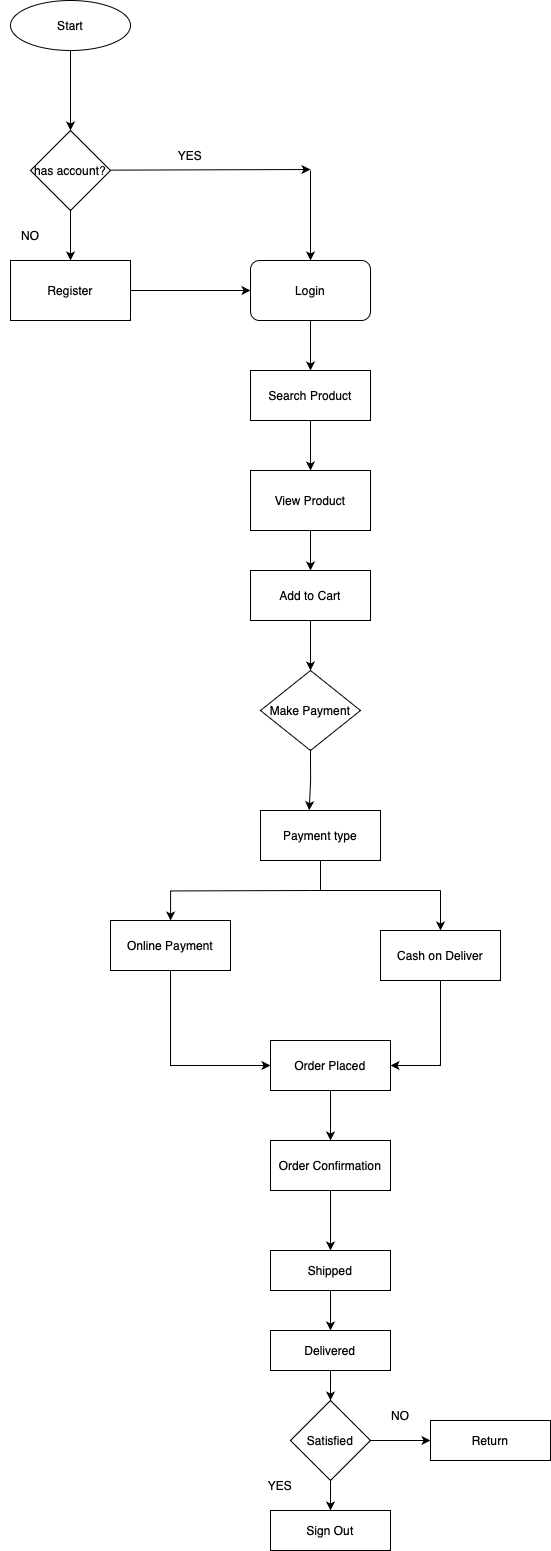

The diagram above was exported from draw.io. Its source (the exported page's mxGraphModel, read from the mxfile embedded in the PNG):
<mxGraphModel dx="1209" dy="2313" grid="1" gridSize="10" guides="1" tooltips="1" connect="1" arrows="1" fold="1" page="1" pageScale="1" pageWidth="827" pageHeight="1169" math="0" shadow="0">
  <root>
    <mxCell id="WIyWlLk6GJQsqaUBKTNV-0" />
    <mxCell id="WIyWlLk6GJQsqaUBKTNV-1" parent="WIyWlLk6GJQsqaUBKTNV-0" />
    <mxCell id="noTaM3cqvNIprsGwsndy-0" value="Start" style="ellipse;whiteSpace=wrap;html=1;" vertex="1" parent="WIyWlLk6GJQsqaUBKTNV-1">
      <mxGeometry x="140" y="-590" width="120" height="50" as="geometry" />
    </mxCell>
    <mxCell id="noTaM3cqvNIprsGwsndy-4" value="has account?" style="rhombus;whiteSpace=wrap;html=1;" vertex="1" parent="WIyWlLk6GJQsqaUBKTNV-1">
      <mxGeometry x="160" y="-460" width="80" height="80" as="geometry" />
    </mxCell>
    <mxCell id="noTaM3cqvNIprsGwsndy-5" value="Login" style="rounded=1;whiteSpace=wrap;html=1;" vertex="1" parent="WIyWlLk6GJQsqaUBKTNV-1">
      <mxGeometry x="380" y="-330" width="120" height="60" as="geometry" />
    </mxCell>
    <mxCell id="noTaM3cqvNIprsGwsndy-6" value="Search Product" style="rounded=0;whiteSpace=wrap;html=1;" vertex="1" parent="WIyWlLk6GJQsqaUBKTNV-1">
      <mxGeometry x="380" y="-220" width="120" height="50" as="geometry" />
    </mxCell>
    <mxCell id="noTaM3cqvNIprsGwsndy-60" style="edgeStyle=orthogonalEdgeStyle;rounded=0;orthogonalLoop=1;jettySize=auto;html=1;exitX=0.5;exitY=1;exitDx=0;exitDy=0;entryX=0.5;entryY=0;entryDx=0;entryDy=0;" edge="1" parent="WIyWlLk6GJQsqaUBKTNV-1" source="noTaM3cqvNIprsGwsndy-7" target="noTaM3cqvNIprsGwsndy-8">
      <mxGeometry relative="1" as="geometry" />
    </mxCell>
    <mxCell id="noTaM3cqvNIprsGwsndy-7" value="View Product" style="rounded=0;whiteSpace=wrap;html=1;" vertex="1" parent="WIyWlLk6GJQsqaUBKTNV-1">
      <mxGeometry x="380" y="-120" width="120" height="60" as="geometry" />
    </mxCell>
    <mxCell id="noTaM3cqvNIprsGwsndy-62" style="edgeStyle=orthogonalEdgeStyle;rounded=0;orthogonalLoop=1;jettySize=auto;html=1;exitX=0.5;exitY=1;exitDx=0;exitDy=0;entryX=0.5;entryY=0;entryDx=0;entryDy=0;" edge="1" parent="WIyWlLk6GJQsqaUBKTNV-1" source="noTaM3cqvNIprsGwsndy-8" target="noTaM3cqvNIprsGwsndy-9">
      <mxGeometry relative="1" as="geometry" />
    </mxCell>
    <mxCell id="noTaM3cqvNIprsGwsndy-8" value="Add to Cart" style="rounded=0;whiteSpace=wrap;html=1;" vertex="1" parent="WIyWlLk6GJQsqaUBKTNV-1">
      <mxGeometry x="380" y="-20" width="120" height="50" as="geometry" />
    </mxCell>
    <mxCell id="noTaM3cqvNIprsGwsndy-64" value="" style="edgeStyle=orthogonalEdgeStyle;rounded=0;orthogonalLoop=1;jettySize=auto;html=1;" edge="1" parent="WIyWlLk6GJQsqaUBKTNV-1" target="noTaM3cqvNIprsGwsndy-11">
      <mxGeometry relative="1" as="geometry">
        <mxPoint x="440" y="300" as="sourcePoint" />
      </mxGeometry>
    </mxCell>
    <mxCell id="noTaM3cqvNIprsGwsndy-10" value="Payment type" style="rounded=0;whiteSpace=wrap;html=1;" vertex="1" parent="WIyWlLk6GJQsqaUBKTNV-1">
      <mxGeometry x="390" y="220" width="120" height="50" as="geometry" />
    </mxCell>
    <mxCell id="noTaM3cqvNIprsGwsndy-11" value="Online Payment" style="rounded=0;whiteSpace=wrap;html=1;" vertex="1" parent="WIyWlLk6GJQsqaUBKTNV-1">
      <mxGeometry x="240" y="330" width="120" height="50" as="geometry" />
    </mxCell>
    <mxCell id="noTaM3cqvNIprsGwsndy-12" value="Cash on Deliver" style="rounded=0;whiteSpace=wrap;html=1;" vertex="1" parent="WIyWlLk6GJQsqaUBKTNV-1">
      <mxGeometry x="510" y="340" width="120" height="50" as="geometry" />
    </mxCell>
    <mxCell id="noTaM3cqvNIprsGwsndy-70" style="edgeStyle=orthogonalEdgeStyle;rounded=0;orthogonalLoop=1;jettySize=auto;html=1;exitX=0.5;exitY=1;exitDx=0;exitDy=0;entryX=0.5;entryY=0;entryDx=0;entryDy=0;" edge="1" parent="WIyWlLk6GJQsqaUBKTNV-1" source="noTaM3cqvNIprsGwsndy-14" target="noTaM3cqvNIprsGwsndy-48">
      <mxGeometry relative="1" as="geometry" />
    </mxCell>
    <mxCell id="noTaM3cqvNIprsGwsndy-14" value="Order Placed" style="rounded=0;whiteSpace=wrap;html=1;" vertex="1" parent="WIyWlLk6GJQsqaUBKTNV-1">
      <mxGeometry x="400" y="450" width="120" height="50" as="geometry" />
    </mxCell>
    <mxCell id="noTaM3cqvNIprsGwsndy-15" value="Sign Out" style="rounded=0;whiteSpace=wrap;html=1;" vertex="1" parent="WIyWlLk6GJQsqaUBKTNV-1">
      <mxGeometry x="400" y="920" width="120" height="40" as="geometry" />
    </mxCell>
    <mxCell id="noTaM3cqvNIprsGwsndy-17" value="" style="endArrow=classic;html=1;rounded=0;exitX=0.5;exitY=1;exitDx=0;exitDy=0;entryX=0.5;entryY=0;entryDx=0;entryDy=0;" edge="1" parent="WIyWlLk6GJQsqaUBKTNV-1" source="noTaM3cqvNIprsGwsndy-0" target="noTaM3cqvNIprsGwsndy-4">
      <mxGeometry width="50" height="50" relative="1" as="geometry">
        <mxPoint x="195" y="90" as="sourcePoint" />
        <mxPoint x="210" y="100" as="targetPoint" />
      </mxGeometry>
    </mxCell>
    <mxCell id="noTaM3cqvNIprsGwsndy-24" value="" style="edgeStyle=none;orthogonalLoop=1;jettySize=auto;html=1;rounded=0;" edge="1" parent="WIyWlLk6GJQsqaUBKTNV-1">
      <mxGeometry width="100" relative="1" as="geometry">
        <mxPoint x="240" y="-420.36" as="sourcePoint" />
        <mxPoint x="440" y="-421" as="targetPoint" />
        <Array as="points" />
      </mxGeometry>
    </mxCell>
    <mxCell id="noTaM3cqvNIprsGwsndy-37" value="Register" style="rounded=0;whiteSpace=wrap;html=1;" vertex="1" parent="WIyWlLk6GJQsqaUBKTNV-1">
      <mxGeometry x="140" y="-330" width="120" height="60" as="geometry" />
    </mxCell>
    <mxCell id="noTaM3cqvNIprsGwsndy-39" value="" style="endArrow=classic;html=1;rounded=0;entryX=0;entryY=0.5;entryDx=0;entryDy=0;" edge="1" parent="WIyWlLk6GJQsqaUBKTNV-1" source="noTaM3cqvNIprsGwsndy-37" target="noTaM3cqvNIprsGwsndy-5">
      <mxGeometry width="50" height="50" relative="1" as="geometry">
        <mxPoint x="150" y="270" as="sourcePoint" />
        <mxPoint x="200" y="220" as="targetPoint" />
        <Array as="points" />
      </mxGeometry>
    </mxCell>
    <mxCell id="noTaM3cqvNIprsGwsndy-40" value="YES" style="text;html=1;strokeColor=none;fillColor=none;align=center;verticalAlign=middle;whiteSpace=wrap;rounded=0;" vertex="1" parent="WIyWlLk6GJQsqaUBKTNV-1">
      <mxGeometry x="290" y="-450" width="60" height="30" as="geometry" />
    </mxCell>
    <mxCell id="noTaM3cqvNIprsGwsndy-41" value="NO" style="text;html=1;strokeColor=none;fillColor=none;align=center;verticalAlign=middle;whiteSpace=wrap;rounded=0;" vertex="1" parent="WIyWlLk6GJQsqaUBKTNV-1">
      <mxGeometry x="130" y="-370" width="60" height="30" as="geometry" />
    </mxCell>
    <mxCell id="noTaM3cqvNIprsGwsndy-42" value="" style="endArrow=classic;html=1;rounded=0;exitX=0.5;exitY=1;exitDx=0;exitDy=0;entryX=0.5;entryY=0;entryDx=0;entryDy=0;" edge="1" parent="WIyWlLk6GJQsqaUBKTNV-1" source="noTaM3cqvNIprsGwsndy-5" target="noTaM3cqvNIprsGwsndy-6">
      <mxGeometry width="50" height="50" relative="1" as="geometry">
        <mxPoint x="150" y="270" as="sourcePoint" />
        <mxPoint x="200" y="220" as="targetPoint" />
      </mxGeometry>
    </mxCell>
    <mxCell id="noTaM3cqvNIprsGwsndy-44" value="" style="endArrow=classic;html=1;rounded=0;exitX=0.5;exitY=1;exitDx=0;exitDy=0;entryX=0.5;entryY=0;entryDx=0;entryDy=0;" edge="1" parent="WIyWlLk6GJQsqaUBKTNV-1" source="noTaM3cqvNIprsGwsndy-6" target="noTaM3cqvNIprsGwsndy-7">
      <mxGeometry width="50" height="50" relative="1" as="geometry">
        <mxPoint x="150" y="270" as="sourcePoint" />
        <mxPoint x="200" y="220" as="targetPoint" />
      </mxGeometry>
    </mxCell>
    <mxCell id="noTaM3cqvNIprsGwsndy-47" value="" style="endArrow=classic;html=1;rounded=0;exitX=0.5;exitY=1;exitDx=0;exitDy=0;entryX=0.5;entryY=0;entryDx=0;entryDy=0;" edge="1" parent="WIyWlLk6GJQsqaUBKTNV-1" source="noTaM3cqvNIprsGwsndy-4" target="noTaM3cqvNIprsGwsndy-37">
      <mxGeometry width="50" height="50" relative="1" as="geometry">
        <mxPoint x="160" y="300" as="sourcePoint" />
        <mxPoint x="210" y="250" as="targetPoint" />
      </mxGeometry>
    </mxCell>
    <mxCell id="noTaM3cqvNIprsGwsndy-71" style="edgeStyle=orthogonalEdgeStyle;rounded=0;orthogonalLoop=1;jettySize=auto;html=1;exitX=0.5;exitY=1;exitDx=0;exitDy=0;" edge="1" parent="WIyWlLk6GJQsqaUBKTNV-1" source="noTaM3cqvNIprsGwsndy-48" target="noTaM3cqvNIprsGwsndy-49">
      <mxGeometry relative="1" as="geometry" />
    </mxCell>
    <mxCell id="noTaM3cqvNIprsGwsndy-48" value="Order Confirmation" style="rounded=0;whiteSpace=wrap;html=1;" vertex="1" parent="WIyWlLk6GJQsqaUBKTNV-1">
      <mxGeometry x="400" y="550" width="120" height="50" as="geometry" />
    </mxCell>
    <mxCell id="noTaM3cqvNIprsGwsndy-72" style="edgeStyle=orthogonalEdgeStyle;rounded=0;orthogonalLoop=1;jettySize=auto;html=1;exitX=0.5;exitY=1;exitDx=0;exitDy=0;entryX=0.5;entryY=0;entryDx=0;entryDy=0;" edge="1" parent="WIyWlLk6GJQsqaUBKTNV-1" source="noTaM3cqvNIprsGwsndy-49" target="noTaM3cqvNIprsGwsndy-50">
      <mxGeometry relative="1" as="geometry" />
    </mxCell>
    <mxCell id="noTaM3cqvNIprsGwsndy-49" value="Shipped" style="rounded=0;whiteSpace=wrap;html=1;" vertex="1" parent="WIyWlLk6GJQsqaUBKTNV-1">
      <mxGeometry x="400" y="660" width="120" height="40" as="geometry" />
    </mxCell>
    <mxCell id="noTaM3cqvNIprsGwsndy-73" style="edgeStyle=orthogonalEdgeStyle;rounded=0;orthogonalLoop=1;jettySize=auto;html=1;exitX=0.5;exitY=1;exitDx=0;exitDy=0;entryX=0.5;entryY=0;entryDx=0;entryDy=0;" edge="1" parent="WIyWlLk6GJQsqaUBKTNV-1" source="noTaM3cqvNIprsGwsndy-50" target="noTaM3cqvNIprsGwsndy-54">
      <mxGeometry relative="1" as="geometry" />
    </mxCell>
    <mxCell id="noTaM3cqvNIprsGwsndy-50" value="Delivered" style="rounded=0;whiteSpace=wrap;html=1;" vertex="1" parent="WIyWlLk6GJQsqaUBKTNV-1">
      <mxGeometry x="400" y="740" width="120" height="40" as="geometry" />
    </mxCell>
    <mxCell id="noTaM3cqvNIprsGwsndy-51" value="" style="edgeStyle=orthogonalEdgeStyle;rounded=0;orthogonalLoop=1;jettySize=auto;html=1;exitX=0.5;exitY=1;exitDx=0;exitDy=0;" edge="1" parent="WIyWlLk6GJQsqaUBKTNV-1" target="noTaM3cqvNIprsGwsndy-9">
      <mxGeometry relative="1" as="geometry">
        <mxPoint x="444" y="120" as="sourcePoint" />
        <mxPoint x="444" y="120" as="targetPoint" />
      </mxGeometry>
    </mxCell>
    <mxCell id="noTaM3cqvNIprsGwsndy-9" value="Make Payment" style="rhombus;whiteSpace=wrap;html=1;" vertex="1" parent="WIyWlLk6GJQsqaUBKTNV-1">
      <mxGeometry x="390" y="80" width="100" height="80" as="geometry" />
    </mxCell>
    <mxCell id="noTaM3cqvNIprsGwsndy-74" style="edgeStyle=orthogonalEdgeStyle;rounded=0;orthogonalLoop=1;jettySize=auto;html=1;exitX=1;exitY=0.5;exitDx=0;exitDy=0;entryX=0;entryY=0.5;entryDx=0;entryDy=0;" edge="1" parent="WIyWlLk6GJQsqaUBKTNV-1" source="noTaM3cqvNIprsGwsndy-54" target="noTaM3cqvNIprsGwsndy-57">
      <mxGeometry relative="1" as="geometry" />
    </mxCell>
    <mxCell id="noTaM3cqvNIprsGwsndy-75" style="edgeStyle=orthogonalEdgeStyle;rounded=0;orthogonalLoop=1;jettySize=auto;html=1;exitX=0.5;exitY=1;exitDx=0;exitDy=0;entryX=0.5;entryY=0;entryDx=0;entryDy=0;" edge="1" parent="WIyWlLk6GJQsqaUBKTNV-1" source="noTaM3cqvNIprsGwsndy-54" target="noTaM3cqvNIprsGwsndy-15">
      <mxGeometry relative="1" as="geometry" />
    </mxCell>
    <mxCell id="noTaM3cqvNIprsGwsndy-54" value="Satisfied" style="rhombus;whiteSpace=wrap;html=1;" vertex="1" parent="WIyWlLk6GJQsqaUBKTNV-1">
      <mxGeometry x="420" y="810" width="80" height="80" as="geometry" />
    </mxCell>
    <mxCell id="noTaM3cqvNIprsGwsndy-55" value="YES" style="text;html=1;strokeColor=none;fillColor=none;align=center;verticalAlign=middle;whiteSpace=wrap;rounded=0;" vertex="1" parent="WIyWlLk6GJQsqaUBKTNV-1">
      <mxGeometry x="380" y="880" width="60" height="30" as="geometry" />
    </mxCell>
    <mxCell id="noTaM3cqvNIprsGwsndy-56" value="NO" style="text;html=1;strokeColor=none;fillColor=none;align=center;verticalAlign=middle;whiteSpace=wrap;rounded=0;" vertex="1" parent="WIyWlLk6GJQsqaUBKTNV-1">
      <mxGeometry x="500" y="810" width="60" height="30" as="geometry" />
    </mxCell>
    <mxCell id="noTaM3cqvNIprsGwsndy-57" value="Return" style="rounded=0;whiteSpace=wrap;html=1;" vertex="1" parent="WIyWlLk6GJQsqaUBKTNV-1">
      <mxGeometry x="560" y="830" width="120" height="40" as="geometry" />
    </mxCell>
    <mxCell id="noTaM3cqvNIprsGwsndy-59" value="" style="endArrow=classic;html=1;rounded=0;entryX=0.5;entryY=0;entryDx=0;entryDy=0;" edge="1" parent="WIyWlLk6GJQsqaUBKTNV-1" target="noTaM3cqvNIprsGwsndy-5">
      <mxGeometry width="50" height="50" relative="1" as="geometry">
        <mxPoint x="440" y="-420" as="sourcePoint" />
        <mxPoint x="510" y="-350" as="targetPoint" />
      </mxGeometry>
    </mxCell>
    <mxCell id="noTaM3cqvNIprsGwsndy-63" style="edgeStyle=orthogonalEdgeStyle;rounded=0;orthogonalLoop=1;jettySize=auto;html=1;exitX=0.5;exitY=1;exitDx=0;exitDy=0;entryX=0.406;entryY=-0.006;entryDx=0;entryDy=0;entryPerimeter=0;" edge="1" parent="WIyWlLk6GJQsqaUBKTNV-1" source="noTaM3cqvNIprsGwsndy-9" target="noTaM3cqvNIprsGwsndy-10">
      <mxGeometry relative="1" as="geometry" />
    </mxCell>
    <mxCell id="noTaM3cqvNIprsGwsndy-65" value="" style="endArrow=classic;html=1;rounded=0;entryX=0.5;entryY=0;entryDx=0;entryDy=0;" edge="1" parent="WIyWlLk6GJQsqaUBKTNV-1" target="noTaM3cqvNIprsGwsndy-12">
      <mxGeometry width="50" height="50" relative="1" as="geometry">
        <mxPoint x="570" y="300" as="sourcePoint" />
        <mxPoint x="570" y="330" as="targetPoint" />
      </mxGeometry>
    </mxCell>
    <mxCell id="noTaM3cqvNIprsGwsndy-66" value="" style="endArrow=none;html=1;rounded=0;" edge="1" parent="WIyWlLk6GJQsqaUBKTNV-1">
      <mxGeometry width="50" height="50" relative="1" as="geometry">
        <mxPoint x="440" y="300" as="sourcePoint" />
        <mxPoint x="570" y="300" as="targetPoint" />
      </mxGeometry>
    </mxCell>
    <mxCell id="noTaM3cqvNIprsGwsndy-67" value="" style="endArrow=none;html=1;rounded=0;entryX=0.5;entryY=1;entryDx=0;entryDy=0;" edge="1" parent="WIyWlLk6GJQsqaUBKTNV-1" target="noTaM3cqvNIprsGwsndy-10">
      <mxGeometry width="50" height="50" relative="1" as="geometry">
        <mxPoint x="450" y="300" as="sourcePoint" />
        <mxPoint x="310" y="40" as="targetPoint" />
      </mxGeometry>
    </mxCell>
    <mxCell id="noTaM3cqvNIprsGwsndy-68" value="" style="endArrow=classic;html=1;rounded=0;exitX=0.5;exitY=1;exitDx=0;exitDy=0;entryX=0;entryY=0.5;entryDx=0;entryDy=0;" edge="1" parent="WIyWlLk6GJQsqaUBKTNV-1" source="noTaM3cqvNIprsGwsndy-11" target="noTaM3cqvNIprsGwsndy-14">
      <mxGeometry width="50" height="50" relative="1" as="geometry">
        <mxPoint x="260" y="320" as="sourcePoint" />
        <mxPoint x="390" y="480" as="targetPoint" />
        <Array as="points">
          <mxPoint x="300" y="475" />
        </Array>
      </mxGeometry>
    </mxCell>
    <mxCell id="noTaM3cqvNIprsGwsndy-69" value="" style="endArrow=classic;html=1;rounded=0;exitX=0.5;exitY=1;exitDx=0;exitDy=0;entryX=1;entryY=0.5;entryDx=0;entryDy=0;" edge="1" parent="WIyWlLk6GJQsqaUBKTNV-1" source="noTaM3cqvNIprsGwsndy-12" target="noTaM3cqvNIprsGwsndy-14">
      <mxGeometry width="50" height="50" relative="1" as="geometry">
        <mxPoint x="310" y="390" as="sourcePoint" />
        <mxPoint x="410" y="485" as="targetPoint" />
        <Array as="points">
          <mxPoint x="570" y="475" />
        </Array>
      </mxGeometry>
    </mxCell>
  </root>
</mxGraphModel>